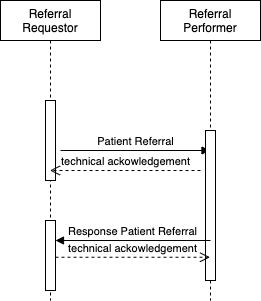

The diagram above was exported from draw.io. Its source (the exported page's mxGraphModel, read from the mxfile embedded in the PNG):
<mxGraphModel dx="1208" dy="682" grid="1" gridSize="10" guides="1" tooltips="1" connect="1" arrows="1" fold="1" page="1" pageScale="1" pageWidth="850" pageHeight="1100" math="0" shadow="0">
  <root>
    <mxCell id="0" />
    <mxCell id="1" parent="0" />
    <mxCell id="2H-LwNSma7xbCZR-VEXn-1" value="Referral Requestor" style="shape=umlLifeline;perimeter=lifelinePerimeter;whiteSpace=wrap;html=1;container=1;collapsible=0;recursiveResize=0;outlineConnect=0;" parent="1" vertex="1">
      <mxGeometry x="80" y="40" width="100" height="300" as="geometry" />
    </mxCell>
    <mxCell id="2H-LwNSma7xbCZR-VEXn-3" value="" style="html=1;points=[];perimeter=orthogonalPerimeter;" parent="2H-LwNSma7xbCZR-VEXn-1" vertex="1">
      <mxGeometry x="45" y="100" width="10" height="80" as="geometry" />
    </mxCell>
    <mxCell id="2H-LwNSma7xbCZR-VEXn-5" value="Patient Referral" style="html=1;verticalAlign=bottom;endArrow=block;" parent="2H-LwNSma7xbCZR-VEXn-1" target="2H-LwNSma7xbCZR-VEXn-2" edge="1">
      <mxGeometry width="80" relative="1" as="geometry">
        <mxPoint x="60" y="150" as="sourcePoint" />
        <mxPoint x="140" y="150" as="targetPoint" />
      </mxGeometry>
    </mxCell>
    <mxCell id="KD2Wqx5hXXwKyAwnOEPp-1" value="" style="html=1;points=[];perimeter=orthogonalPerimeter;" parent="2H-LwNSma7xbCZR-VEXn-1" vertex="1">
      <mxGeometry x="45" y="220" width="10" height="70" as="geometry" />
    </mxCell>
    <mxCell id="2H-LwNSma7xbCZR-VEXn-2" value="Referral Performer" style="shape=umlLifeline;perimeter=lifelinePerimeter;whiteSpace=wrap;html=1;container=1;collapsible=0;recursiveResize=0;outlineConnect=0;" parent="1" vertex="1">
      <mxGeometry x="240" y="40" width="100" height="300" as="geometry" />
    </mxCell>
    <mxCell id="2H-LwNSma7xbCZR-VEXn-4" value="" style="html=1;points=[];perimeter=orthogonalPerimeter;" parent="2H-LwNSma7xbCZR-VEXn-2" vertex="1">
      <mxGeometry x="45" y="130" width="10" height="150" as="geometry" />
    </mxCell>
    <mxCell id="KD2Wqx5hXXwKyAwnOEPp-2" value="Response Patient Referral" style="html=1;verticalAlign=bottom;endArrow=block;" parent="2H-LwNSma7xbCZR-VEXn-2" target="KD2Wqx5hXXwKyAwnOEPp-1" edge="1">
      <mxGeometry width="80" relative="1" as="geometry">
        <mxPoint x="50" y="240" as="sourcePoint" />
        <mxPoint x="130" y="240" as="targetPoint" />
      </mxGeometry>
    </mxCell>
    <mxCell id="2H-LwNSma7xbCZR-VEXn-6" value="technical ackowledgement" style="html=1;verticalAlign=bottom;endArrow=open;dashed=1;endSize=8;" parent="1" target="2H-LwNSma7xbCZR-VEXn-1" edge="1">
      <mxGeometry relative="1" as="geometry">
        <mxPoint x="280" y="210" as="sourcePoint" />
        <mxPoint x="200" y="210" as="targetPoint" />
      </mxGeometry>
    </mxCell>
    <mxCell id="KD2Wqx5hXXwKyAwnOEPp-3" value="technical ackowledgement" style="html=1;verticalAlign=bottom;endArrow=open;dashed=1;endSize=8;exitX=1;exitY=0.525;exitDx=0;exitDy=0;exitPerimeter=0;" parent="1" source="KD2Wqx5hXXwKyAwnOEPp-1" target="2H-LwNSma7xbCZR-VEXn-2" edge="1">
      <mxGeometry relative="1" as="geometry">
        <mxPoint x="290" y="220" as="sourcePoint" />
        <mxPoint x="139.5" y="220" as="targetPoint" />
      </mxGeometry>
    </mxCell>
  </root>
</mxGraphModel>